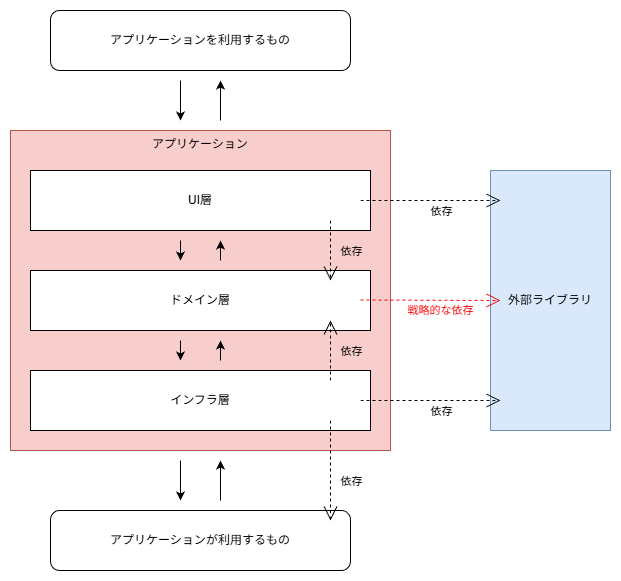

The diagram above was exported from draw.io. Its source (the exported page's mxGraphModel, read from the mxfile embedded in the PNG):
<mxGraphModel dx="1414" dy="841" grid="1" gridSize="10" guides="1" tooltips="1" connect="1" arrows="1" fold="1" page="1" pageScale="1" pageWidth="827" pageHeight="1169" math="0" shadow="0">
  <root>
    <mxCell id="OTYDsNgjODd7t_COV-Qe-0" />
    <mxCell id="LduoZuD3wC0Yys6UgMiD-0" parent="OTYDsNgjODd7t_COV-Qe-0" style="locked=0;" value="アプリケーション" />
    <mxCell id="Kf6vQTGyG8eVO5dfPWxO-0" parent="LduoZuD3wC0Yys6UgMiD-0" style="rounded=0;whiteSpace=wrap;html=1;fillColor=#f8cecc;strokeColor=#b85450;verticalAlign=top;" value="アプリケーション" vertex="1">
      <mxGeometry height="320" width="380" x="80" y="320" as="geometry" />
    </mxCell>
    <mxCell id="wEjsVIu5JecbpRSM7vT2-0" parent="OTYDsNgjODd7t_COV-Qe-0" value="アプリケーション外" />
    <mxCell id="i4j3NenxWBDuqlcOiP9Q-0" parent="wEjsVIu5JecbpRSM7vT2-0" style="rounded=1;whiteSpace=wrap;html=1;" value="アプリケーションを&lt;span style=&quot;background-color: transparent; color: light-dark(rgb(0, 0, 0), rgb(255, 255, 255));&quot;&gt;利用するもの&lt;/span&gt;" vertex="1">
      <mxGeometry height="60" width="300" x="120" y="200" as="geometry" />
    </mxCell>
    <mxCell id="DkyJTl0WbT4dMIDOmtok-0" edge="1" parent="wEjsVIu5JecbpRSM7vT2-0" style="endArrow=classic;html=1;rounded=0;" value="">
      <mxGeometry height="50" relative="1" width="50" as="geometry">
        <mxPoint x="250" y="270" as="sourcePoint" />
        <mxPoint x="250" y="310" as="targetPoint" />
      </mxGeometry>
    </mxCell>
    <mxCell id="n46aIPz9O7BcBrIiTX6H-0" edge="1" parent="wEjsVIu5JecbpRSM7vT2-0" style="endArrow=classic;html=1;rounded=0;" value="">
      <mxGeometry height="50" relative="1" width="50" as="geometry">
        <mxPoint x="290" y="310" as="sourcePoint" />
        <mxPoint x="290" y="270" as="targetPoint" />
      </mxGeometry>
    </mxCell>
    <mxCell id="YPwLyXC2czzRVXolr376-0" edge="1" parent="wEjsVIu5JecbpRSM7vT2-0" style="endArrow=classic;html=1;rounded=0;" value="">
      <mxGeometry height="50" relative="1" width="50" as="geometry">
        <mxPoint x="290" y="690" as="sourcePoint" />
        <mxPoint x="290" y="650" as="targetPoint" />
      </mxGeometry>
    </mxCell>
    <mxCell id="1wjDFZkUEqvdRqEVy81P-1" edge="1" parent="wEjsVIu5JecbpRSM7vT2-0" style="endArrow=classic;html=1;rounded=0;" value="">
      <mxGeometry height="50" relative="1" width="50" as="geometry">
        <mxPoint x="250" y="650" as="sourcePoint" />
        <mxPoint x="250" y="690" as="targetPoint" />
      </mxGeometry>
    </mxCell>
    <mxCell id="i4j3NenxWBDuqlcOiP9Q-1" parent="wEjsVIu5JecbpRSM7vT2-0" style="rounded=1;whiteSpace=wrap;html=1;fontStyle=0" value="アプリケーションが&lt;span style=&quot;background-color: transparent; color: light-dark(rgb(0, 0, 0), rgb(255, 255, 255));&quot;&gt;利用するもの&lt;/span&gt;" vertex="1">
      <mxGeometry height="60" width="300" x="120" y="700" as="geometry" />
    </mxCell>
    <mxCell id="OTYDsNgjODd7t_COV-Qe-11" parent="wEjsVIu5JecbpRSM7vT2-0" style="rounded=0;whiteSpace=wrap;html=1;fillColor=#dae8fc;strokeColor=#6c8ebf;" value="外部ライブラリ" vertex="1">
      <mxGeometry height="260" width="120" x="560" y="360" as="geometry" />
    </mxCell>
    <mxCell id="OTYDsNgjODd7t_COV-Qe-1" parent="OTYDsNgjODd7t_COV-Qe-0" style="locked=0;" value="レイヤー" />
    <mxCell id="OTYDsNgjODd7t_COV-Qe-2" parent="OTYDsNgjODd7t_COV-Qe-1" style="rounded=0;whiteSpace=wrap;html=1;verticalAlign=middle;" value="ドメイン層" vertex="1">
      <mxGeometry height="60" width="340" x="100" y="460" as="geometry" />
    </mxCell>
    <mxCell id="OTYDsNgjODd7t_COV-Qe-3" parent="OTYDsNgjODd7t_COV-Qe-1" style="rounded=0;whiteSpace=wrap;html=1;verticalAlign=middle;" value="UI層" vertex="1">
      <mxGeometry height="60" width="340" x="100" y="360" as="geometry" />
    </mxCell>
    <mxCell id="OTYDsNgjODd7t_COV-Qe-4" parent="OTYDsNgjODd7t_COV-Qe-1" style="rounded=0;whiteSpace=wrap;html=1;verticalAlign=middle;" value="インフラ層" vertex="1">
      <mxGeometry height="60" width="340" x="100" y="560" as="geometry" />
    </mxCell>
    <mxCell id="kPeu998EUoFrghcgVjB9-0" parent="OTYDsNgjODd7t_COV-Qe-0" style="locked=0;" value="処理の流れ" />
    <mxCell id="JZpD3i5_cYr297qbB_fV-2" edge="1" parent="kPeu998EUoFrghcgVjB9-0" style="endArrow=classic;html=1;rounded=0;" value="">
      <mxGeometry height="50" relative="1" width="50" as="geometry">
        <mxPoint x="290" y="450" as="sourcePoint" />
        <mxPoint x="290" y="430" as="targetPoint" />
      </mxGeometry>
    </mxCell>
    <mxCell id="JZpD3i5_cYr297qbB_fV-3" edge="1" parent="kPeu998EUoFrghcgVjB9-0" style="endArrow=classic;html=1;rounded=0;" value="">
      <mxGeometry height="50" relative="1" width="50" as="geometry">
        <mxPoint x="290" y="550" as="sourcePoint" />
        <mxPoint x="290" y="530" as="targetPoint" />
      </mxGeometry>
    </mxCell>
    <mxCell id="JZpD3i5_cYr297qbB_fV-4" edge="1" parent="kPeu998EUoFrghcgVjB9-0" style="endArrow=classic;html=1;rounded=0;" value="">
      <mxGeometry height="50" relative="1" width="50" as="geometry">
        <mxPoint x="250" y="430" as="sourcePoint" />
        <mxPoint x="250" y="450" as="targetPoint" />
      </mxGeometry>
    </mxCell>
    <mxCell id="JZpD3i5_cYr297qbB_fV-5" edge="1" parent="kPeu998EUoFrghcgVjB9-0" style="endArrow=classic;html=1;rounded=0;" value="">
      <mxGeometry height="50" relative="1" width="50" as="geometry">
        <mxPoint x="250" y="530" as="sourcePoint" />
        <mxPoint x="250" y="550" as="targetPoint" />
      </mxGeometry>
    </mxCell>
    <mxCell id="OTYDsNgjODd7t_COV-Qe-12" parent="OTYDsNgjODd7t_COV-Qe-0" style="locked=0;" value="依存関係" />
    <mxCell id="OTYDsNgjODd7t_COV-Qe-13" edge="1" parent="OTYDsNgjODd7t_COV-Qe-12" style="endArrow=open;endSize=12;dashed=1;html=1;rounded=0;labelBackgroundColor=default;" value="">
      <mxGeometry relative="1" width="160" as="geometry">
        <mxPoint x="400" y="410" as="sourcePoint" />
        <mxPoint x="400" y="470" as="targetPoint" />
      </mxGeometry>
    </mxCell>
    <mxCell id="OTYDsNgjODd7t_COV-Qe-14" connectable="0" parent="OTYDsNgjODd7t_COV-Qe-13" style="edgeLabel;html=1;align=center;verticalAlign=middle;resizable=0;points=[];labelBackgroundColor=none;fontSize=11;" value="依存" vertex="1">
      <mxGeometry relative="1" x="-0.3667" y="-3" as="geometry">
        <mxPoint x="23" y="11" as="offset" />
      </mxGeometry>
    </mxCell>
    <mxCell id="OTYDsNgjODd7t_COV-Qe-17" edge="1" parent="OTYDsNgjODd7t_COV-Qe-12" style="endArrow=open;endSize=12;dashed=1;html=1;rounded=0;labelBackgroundColor=default;fontColor=#FF0000;strokeColor=#000000;" value="">
      <mxGeometry relative="1" width="160" as="geometry">
        <mxPoint x="430" y="390" as="sourcePoint" />
        <mxPoint x="570" y="390" as="targetPoint" />
      </mxGeometry>
    </mxCell>
    <mxCell id="OTYDsNgjODd7t_COV-Qe-18" connectable="0" parent="OTYDsNgjODd7t_COV-Qe-17" style="edgeLabel;html=1;align=center;verticalAlign=middle;resizable=0;points=[];labelBackgroundColor=none;fontColor=#000000;fontSize=11;" value="&lt;div&gt;&lt;span style=&quot;background-color: transparent; color: light-dark(rgb(0, 0, 0), rgb(237, 237, 237));&quot;&gt;依存&lt;/span&gt;&lt;/div&gt;" vertex="1">
      <mxGeometry relative="1" x="-0.3667" y="-3" as="geometry">
        <mxPoint x="36" y="7" as="offset" />
      </mxGeometry>
    </mxCell>
    <mxCell id="OTYDsNgjODd7t_COV-Qe-21" edge="1" parent="OTYDsNgjODd7t_COV-Qe-12" style="endArrow=open;endSize=12;dashed=1;html=1;rounded=0;labelBackgroundColor=default;" value="">
      <mxGeometry relative="1" width="160" as="geometry">
        <Array as="points" />
        <mxPoint x="400" y="570" as="sourcePoint" />
        <mxPoint x="400" y="510" as="targetPoint" />
      </mxGeometry>
    </mxCell>
    <mxCell id="OTYDsNgjODd7t_COV-Qe-22" connectable="0" parent="OTYDsNgjODd7t_COV-Qe-21" style="edgeLabel;html=1;align=center;verticalAlign=middle;resizable=0;points=[];labelBackgroundColor=none;fontSize=11;" value="依存" vertex="1">
      <mxGeometry relative="1" x="-0.3667" y="-3" as="geometry">
        <mxPoint x="17" y="-11" as="offset" />
      </mxGeometry>
    </mxCell>
    <mxCell id="LduoZuD3wC0Yys6UgMiD-1" edge="1" parent="OTYDsNgjODd7t_COV-Qe-12" style="endArrow=open;endSize=12;dashed=1;html=1;rounded=0;labelBackgroundColor=default;fontColor=#FF0000;strokeColor=#000000;" value="">
      <mxGeometry relative="1" width="160" as="geometry">
        <mxPoint x="430" y="590" as="sourcePoint" />
        <mxPoint x="570" y="590" as="targetPoint" />
      </mxGeometry>
    </mxCell>
    <mxCell id="LduoZuD3wC0Yys6UgMiD-2" connectable="0" parent="LduoZuD3wC0Yys6UgMiD-1" style="edgeLabel;html=1;align=center;verticalAlign=middle;resizable=0;points=[];labelBackgroundColor=none;fontColor=#000000;fontSize=11;" value="&lt;div&gt;&lt;span style=&quot;background-color: transparent; color: light-dark(rgb(0, 0, 0), rgb(237, 237, 237));&quot;&gt;依存&lt;/span&gt;&lt;/div&gt;" vertex="1">
      <mxGeometry relative="1" x="-0.3667" y="-3" as="geometry">
        <mxPoint x="36" y="7" as="offset" />
      </mxGeometry>
    </mxCell>
    <mxCell id="6XdBWiPQyZvLjgowTKPH-0" edge="1" parent="OTYDsNgjODd7t_COV-Qe-12" style="endArrow=open;endSize=12;dashed=1;html=1;rounded=0;labelBackgroundColor=default;" value="">
      <mxGeometry relative="1" width="160" as="geometry">
        <mxPoint x="400" y="610" as="sourcePoint" />
        <mxPoint x="400" y="710" as="targetPoint" />
      </mxGeometry>
    </mxCell>
    <mxCell id="6XdBWiPQyZvLjgowTKPH-1" connectable="0" parent="6XdBWiPQyZvLjgowTKPH-0" style="edgeLabel;html=1;align=center;verticalAlign=middle;resizable=0;points=[];labelBackgroundColor=none;fontSize=11;" value="依存" vertex="1">
      <mxGeometry relative="1" x="-0.3667" y="-3" as="geometry">
        <mxPoint x="23" y="28" as="offset" />
      </mxGeometry>
    </mxCell>
    <mxCell id="OTYDsNgjODd7t_COV-Qe-26" parent="OTYDsNgjODd7t_COV-Qe-0" style="locked=0;" value="依存関係2" />
    <mxCell id="LduoZuD3wC0Yys6UgMiD-3" edge="1" parent="OTYDsNgjODd7t_COV-Qe-26" style="endArrow=open;endSize=12;dashed=1;html=1;rounded=0;labelBackgroundColor=default;fontColor=#FF0000;strokeColor=#FF0000;" value="">
      <mxGeometry relative="1" width="160" as="geometry">
        <mxPoint x="430" y="489.5" as="sourcePoint" />
        <mxPoint x="570" y="490" as="targetPoint" />
      </mxGeometry>
    </mxCell>
    <mxCell id="LduoZuD3wC0Yys6UgMiD-4" connectable="0" parent="LduoZuD3wC0Yys6UgMiD-3" style="edgeLabel;html=1;align=center;verticalAlign=middle;resizable=0;points=[];labelBackgroundColor=none;fontColor=#FF0000;fontSize=11;" value="&lt;div&gt;&lt;span style=&quot;background-color: transparent; color: light-dark(rgb(255, 0, 0), rgb(255, 144, 144));&quot;&gt;戦略的な依存&lt;/span&gt;&lt;/div&gt;" vertex="1">
      <mxGeometry relative="1" x="-0.3667" y="-3" as="geometry">
        <mxPoint x="36" y="7" as="offset" />
      </mxGeometry>
    </mxCell>
  </root>
</mxGraphModel>